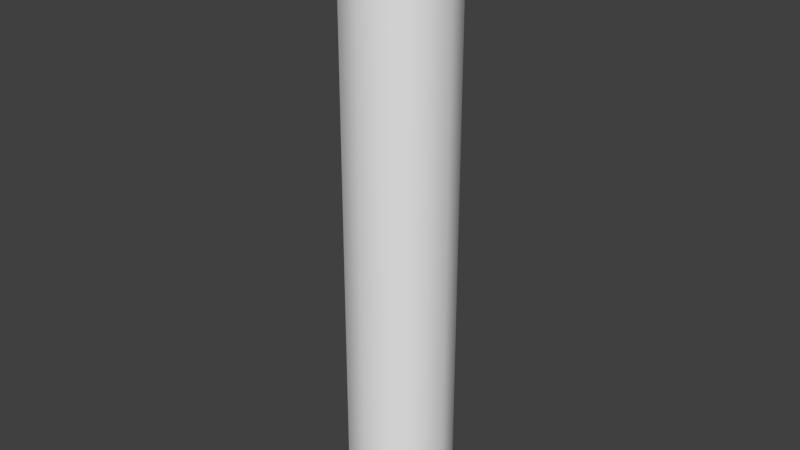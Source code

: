 # Source: TinFoilRoll.blend  (saved by Blender 2.73.0; exported with 4.5.12 LTS)
import bpy
from mathutils import Matrix  # noqa: F401  (used for matrix-valued properties, if any)

bpy.ops.wm.read_factory_settings(use_empty=True)
scene = bpy.context.scene
scene.name = 'Scene'

# ---- collections
col_collection_1 = bpy.data.collections.new('Collection 1'); scene.collection.children.link(col_collection_1)

# ---- world
world_world = bpy.data.worlds.new('World'); scene.world = world_world
world_world.color = (0.05088, 0.05088, 0.05088)
world_world.use_sun_shadow = False
world_world.sun_shadow_jitter_overblur = 0.0
world_world.cycles.sampling_method = 'MANUAL'
world_world.cycles.sample_map_resolution = 256

# ---- meshes
me_cylinder = bpy.data.meshes.new('Cylinder')
me_cylinder.from_pydata([(0.0, 0.08368, -0.5019), (0.0, 0.08368, 0.5019), (0.04184, 0.07247, -0.5019), (0.04184, 0.07247, 0.5019), (0.07247, 0.04184, -0.5019), (0.07247, 0.04184, 0.5019), (0.08368, -3.658e-09, -0.5019), (0.08368, -3.658e-09, 0.5019), (0.07247, -0.04184, -0.5019), (0.07247, -0.04184, 0.5019), (0.04184, -0.07247, -0.5019), (0.04184, -0.07247, 0.5019), (1.263e-08, -0.08368, -0.5019), (1.263e-08, -0.08368, 0.5019), (-0.04184, -0.07247, -0.5019), (-0.04184, -0.07247, 0.5019), (-0.07247, -0.04184, -0.5019), (-0.07247, -0.04184, 0.5019), (-0.08368, -3.89e-08, -0.5019), (-0.08368, -3.89e-08, 0.5019), (-0.07247, 0.04184, -0.5019), (-0.07247, 0.04184, 0.5019), (-0.04184, 0.07247, -0.5019), (-0.04184, 0.07247, 0.5019)], [], [(0, 1, 3, 2), (2, 3, 5, 4), (4, 5, 7, 6), (6, 7, 9, 8), (8, 9, 11, 10), (10, 11, 13, 12), (12, 13, 15, 14), (14, 15, 17, 16), (16, 17, 19, 18), (18, 19, 21, 20), (3, 1, 23, 21, 19, 17, 15, 13, 11, 9, 7, 5), (22, 23, 1, 0), (20, 21, 23, 22), (0, 2, 4, 6, 8, 10, 12, 14, 16, 18, 20, 22)])
me_cylinder.polygons.foreach_set('use_smooth', [True] * 14)
_uv = me_cylinder.uv_layers.new(name='UVMap')
_uv.uv.foreach_set('vector', [0.3007, 1.0, 0.3007, 0.5, 0.3661, 0.5, 0.3661, 1.0, 0.3661, 1.0, 0.3661, 0.5, 0.4227, 0.5, 0.4227, 1.0, 0.4227, 1.0, 0.4227, 0.5, 0.4554, 0.5, 0.4554, 1.0, 0.4554, 0.5, 0.4554, 7.451e-08, 0.4881, 7.451e-08, 0.4881, 0.5, 0.4881, 0.5, 0.4881, 7.451e-08, 0.5447, 5.96e-08, 0.5447, 0.5, 0.5447, 0.5, 0.5447, 5.96e-08, 0.6101, 2.98e-08, 0.6101, 0.5, 0.6101, 0.5, 0.6101, 2.98e-08, 0.6667, 0.0, 0.6668, 0.5, 0.4554, 0.0, 0.4554, 0.5, 0.4227, 0.5, 0.4227, 5.96e-08, 0.4227, 5.96e-08, 0.4227, 0.5, 0.3661, 0.5, 0.3661, 0.0, 0.3661, 0.0, 0.3661, 0.5, 0.3007, 0.5, 0.3007, 5.96e-08, 0.0327, 0.9012, 0.0, 0.7891, 1.506e-08, 0.6597, 0.0327, 0.5477, 0.08933, 0.483, 0.1547, 0.483, 0.2114, 0.5477, 0.244, 0.6597, 0.244, 0.7891, 0.2114, 0.9012, 0.1547, 0.9659, 0.08933, 0.9659, 0.244, 1.0, 0.244, 0.5, 0.3007, 0.5, 0.3007, 1.0, 0.3007, 5.96e-08, 0.3007, 0.5, 0.244, 0.5, 0.244, 5.96e-08, 0.1547, 0.0, 0.2114, 0.0647, 0.244, 0.1768, 0.244, 0.3062, 0.2114, 0.4183, 0.1547, 0.483, 0.08933, 0.483, 0.0327, 0.4183, 3.012e-08, 0.3062, 0.0, 0.1768, 0.0327, 0.0647, 0.08933, 2.98e-08])
me_cylinder.use_remesh_preserve_volume = False
me_cylinder.use_remesh_preserve_attributes = False
me_cylinder.use_mirror_vertex_groups = False
me_cylinder.update()
me_circle = bpy.data.meshes.new('Circle')
me_circle.from_pydata([(0.0, 0.08916, -0.01753), (-0.04458, 0.07722, -0.01753), (-0.07722, 0.04458, -0.01753), (-0.08916, -3.897e-09, -0.01753), (-0.07722, -0.04458, -0.01753), (-0.04458, -0.07722, -0.01753), (-1.346e-08, -0.08916, -0.01753), (0.04458, -0.07722, -0.01753), (0.07722, -0.04458, -0.01753), (0.08916, -4.145e-08, -0.01753), (0.07722, 0.04458, -0.01753), (0.04458, 0.07722, -0.01753), (0.0, 0.08916, 0.8613), (-0.04458, 0.07722, 0.8613), (-0.07722, 0.04458, 0.8613), (-0.08916, -3.897e-09, 0.8613), (-0.07722, -0.04458, 0.8613), (-0.04458, -0.07722, 0.8613), (-1.346e-08, -0.08916, 0.8613), (0.04458, -0.07722, 0.8613), (0.07722, -0.04458, 0.8613), (0.08916, -4.145e-08, 0.8613), (0.07722, 0.04458, 0.8613), (0.04458, 0.07722, 0.8613)], [], [(11, 0, 12, 23), (10, 11, 23, 22), (9, 10, 22, 21), (8, 9, 21, 20), (7, 8, 20, 19), (6, 7, 19, 18), (5, 6, 18, 17), (4, 5, 17, 16), (3, 4, 16, 15), (2, 3, 15, 14), (1, 2, 14, 13), (0, 1, 13, 12)])
me_circle.polygons.foreach_set('use_smooth', [True] * 12)
_uv = me_circle.uv_layers.new(name='UVMap')
_uv.uv.foreach_set('vector', [0.2469, 6.297e-09, 0.3156, 0.0, 0.3156, 1.0, 0.2469, 1.0, 0.1875, 1.574e-08, 0.2469, 6.297e-09, 0.2469, 1.0, 0.1875, 1.0, 0.1281, 4.723e-09, 0.1875, 0.0, 0.1875, 1.0, 0.1281, 1.0, 0.05944, 1.102e-08, 0.1281, 4.723e-09, 0.1281, 1.0, 0.05944, 1.0, 0.0, 2.204e-08, 0.05944, 1.102e-08, 0.05944, 1.0, 1.897e-07, 1.0, 0.6906, 3.149e-09, 0.75, 0.0, 0.75, 1.0, 0.6906, 1.0, 0.6219, 6.297e-09, 0.6906, 3.149e-09, 0.6906, 1.0, 0.6219, 1.0, 0.5625, 6.297e-09, 0.6219, 6.297e-09, 0.6219, 1.0, 0.5625, 1.0, 0.5031, 4.723e-09, 0.5625, 0.0, 0.5625, 1.0, 0.5031, 1.0, 0.4344, 4.723e-09, 0.5031, 4.723e-09, 0.5031, 1.0, 0.4344, 1.0, 0.375, 1.102e-08, 0.4344, 4.723e-09, 0.4344, 1.0, 0.375, 1.0, 0.3156, 0.0, 0.375, 3.149e-09, 0.375, 1.0, 0.3156, 1.0])
me_circle.use_remesh_preserve_volume = False
me_circle.use_remesh_preserve_attributes = False
me_circle.use_mirror_vertex_groups = False
me_circle.update()

# ---- objects
ob_foilroll = bpy.data.objects.new('FoilRoll', me_cylinder)
ob_foil = bpy.data.objects.new('Foil', me_circle)

# ---- transforms, parenting, visibility, modifiers, constraints
ob_foilroll.location = (0.0, 0.0, 0.5082)
ob_foilroll.lineart.crease_threshold = 0.0
ob_foil.parent = ob_foilroll
ob_foil.matrix_parent_inverse = Matrix(((1.0, 0.0, 0.0, 0.0), (0.0, 1.0, 0.0, 0.0), (0.0, 0.0, 1.0, -0.5082), (0.0, 0.0, 0.0, 1.0)))
ob_foil.location = (0.0, 0.0, 0.09412)
ob_foil.lineart.crease_threshold = 0.0

# ---- collection membership
col_collection_1.objects.link(ob_foilroll)
col_collection_1.objects.link(ob_foil)

# ---- scene / render settings (as saved in the file)
scene.frame_start = 1; scene.frame_end = 250; scene.frame_set(1)
scene.render.engine = 'BLENDER_EEVEE_NEXT'
scene.render.resolution_percentage = 50
scene.render.dither_intensity = 0.0
scene.cycles.use_denoising = False
scene.cycles.samples = 10
scene.cycles.sampling_pattern = 'TABULATED_SOBOL'
scene.cycles.light_sampling_threshold = 0.0
scene.cycles.use_adaptive_sampling = False
scene.cycles.use_light_tree = False
scene.cycles.blur_glossy = 0.0
scene.cycles.pixel_filter_type = 'GAUSSIAN'
scene.cycles.sample_clamp_indirect = 0.0
scene.view_settings.view_transform = 'Standard'
bpy.context.view_layer.update()

# ---- added for rendering (the .blend has no active camera and no usable light): camera, sun
cam_auto = bpy.data.cameras.new('AutoCamera')
cam_auto.lens = 50.0
cam_auto.sensor_width = 36.0
cam_auto.clip_end = 1000.0
ob_auto_camera = bpy.data.objects.new('AutoCamera', cam_auto)
scene.collection.objects.link(ob_auto_camera)
ob_auto_camera.location = (0.957547, -1.14906, 1.27427)
ob_auto_camera.rotation_euler = (1.09748, -7.21219e-08, 0.694738)
scene.camera = ob_auto_camera
light_auto_sun = bpy.data.lights.new('AutoSun', 'SUN')
light_auto_sun.energy = 3.0
light_auto_sun.angle = 0.0523599
ob_auto_sun = bpy.data.objects.new('AutoSun', light_auto_sun)
scene.collection.objects.link(ob_auto_sun)
ob_auto_sun.rotation_euler = (0.872665, 0.174533, 0.523599)
bpy.context.view_layer.update()
